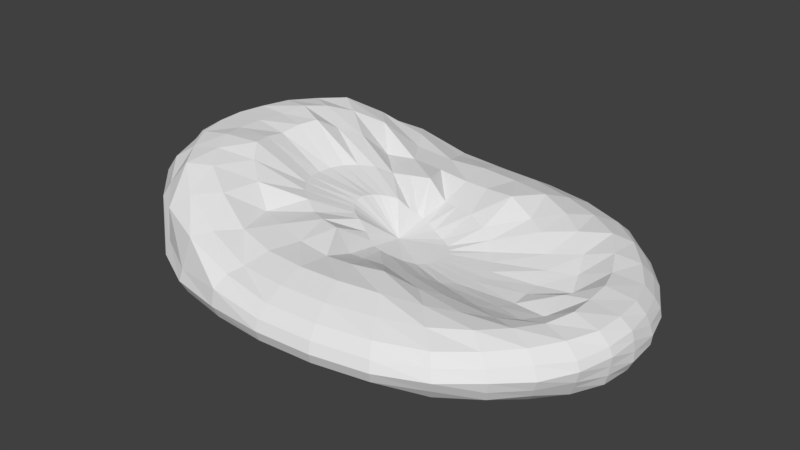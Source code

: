 # Source: lick1.blend  (saved by Blender 2.78.0; exported with 4.5.12 LTS)
import bpy
from mathutils import Matrix  # noqa: F401  (used for matrix-valued properties, if any)

bpy.ops.wm.read_factory_settings(use_empty=True)
scene = bpy.context.scene
scene.name = 'Scene'

# ---- collections
col_collection_1 = bpy.data.collections.new('Collection 1'); scene.collection.children.link(col_collection_1)

# ---- world
world_world = bpy.data.worlds.new('World'); scene.world = world_world
world_world.color = (0.05088, 0.05088, 0.05088)
world_world.use_sun_shadow = False
world_world.sun_shadow_jitter_overblur = 0.0
world_world.cycles.sampling_method = 'MANUAL'

# ---- meshes
me_sphere_002 = bpy.data.meshes.new('Sphere.002')
me_sphere_002.from_pydata([(0.01832, 0.1795, 0.2674), (0.05003, 0.3539, 0.4264), (0.09345, 0.5198, 0.6502), (0.136, 0.6823, 0.6779), (0.1623, 0.8162, 0.5586), (0.1802, 0.9061, 0.3827), (0.1913, 0.9619, 0.1951), (0.1951, 0.9808, 7.55e-08), (0.1913, 0.9619, -0.1951), (0.1802, 0.9061, -0.3827), (0.1623, 0.8161, -0.5597), (0.1374, 0.6878, -0.6671), (0.1161, 0.5084, -0.5277), (0.1019, 0.3228, -0.4486), (0.08493, 0.1527, -0.3846), (0.05111, 0.1663, 0.21), (0.1154, 0.3316, 0.4117), (0.2043, 0.493, 0.7169), (0.2698, 0.6465, 0.6725), (0.3163, 0.755, 0.5451), (0.3536, 0.8536, 0.3827), (0.3753, 0.9062, 0.1951), (0.3827, 0.9239, 7.55e-08), (0.3753, 0.9061, -0.1951), (0.3536, 0.8536, -0.3827), (0.3175, 0.7672, -0.5576), (0.2698, 0.6488, -0.6718), (0.2123, 0.4869, -0.5205), (0.1615, 0.3087, -0.4597), (0.1135, 0.1458, -0.3934), (0.09695, 0.145, 0.1509), (0.1878, 0.2918, 0.3496), (0.3036, 0.4437, 0.5189), (0.3832, 0.5705, 0.5786), (0.4432, 0.6778, 0.5204), (0.5045, 0.7568, 0.3754), (0.5309, 0.8029, 0.1919), (0.5464, 0.8233, -0.000971), (0.5431, 0.8137, -0.195), (0.5101, 0.7634, -0.3793), (0.4557, 0.6818, -0.5506), (0.3915, 0.5847, -0.675), (0.3041, 0.4386, -0.5456), (0.2182, 0.2791, -0.4774), (0.1407, 0.1316, -0.404), (0.1317, 0.1167, 0.1234), (0.2363, 0.2502, 0.2415), (0.3641, 0.3871, 0.4464), (0.4617, 0.4825, 0.4992), (0.5545, 0.5652, 0.5152), (0.6092, 0.6259, 0.3597), (0.6357, 0.6536, 0.1759), (0.6586, 0.6733, -0.01263), (0.6533, 0.6632, -0.2068), (0.6327, 0.637, -0.3793), (0.5762, 0.5772, -0.5465), (0.4969, 0.4973, -0.6742), (0.3811, 0.3726, -0.582), (0.2665, 0.2376, -0.5031), (0.1639, 0.1115, -0.4179), (0.1492, 0.08598, 0.1168), (0.2654, 0.1954, 0.141), (0.4299, 0.2973, 0.2674), (0.5272, 0.3719, 0.3354), (0.614, 0.4257, 0.452), (0.6914, 0.475, 0.3255), (0.7252, 0.5015, 0.1261), (0.745, 0.513, -0.04644), (0.7507, 0.5114, -0.2243), (0.7232, 0.4901, -0.3884), (0.6789, 0.4531, -0.5452), (0.582, 0.39, -0.6644), (0.4407, 0.2928, -0.6259), (0.3026, 0.187, -0.5406), (0.1816, 0.0866, -0.4376), (0.06672, -0.01002, -0.3297), (0.1584, 0.05438, 0.1138), (0.2947, 0.1323, 0.09852), (0.4697, 0.203, 0.1716), (0.5594, 0.2522, 0.1957), (0.659, 0.2848, 0.3894), (0.7548, 0.3224, 0.2956), (0.7859, 0.3379, 0.1038), (0.8065, 0.3441, -0.06267), (0.8118, 0.3461, -0.2244), (0.7942, 0.3359, -0.3859), (0.7683, 0.3183, -0.5592), (0.6446, 0.2677, -0.6526), (0.4872, 0.2008, -0.6463), (0.3237, 0.129, -0.611), (0.1934, 0.05786, -0.4644), (0.163, 0.02407, 0.1121), (0.3259, 0.0583, 0.08755), (0.4796, 0.0971, 0.06984), (0.5878, 0.131, 0.09702), (0.6874, 0.1417, 0.4252), (0.7841, 0.1621, 0.321), (0.8175, 0.1686, 0.1267), (0.8331, 0.1696, -0.03695), (0.843, 0.1744, -0.2029), (0.8403, 0.1695, -0.3743), (0.8147, 0.1622, -0.5601), (0.6831, 0.1355, -0.6455), (0.5165, 0.1008, -0.6475), (0.3416, 0.06305, -0.6415), (0.2016, 0.02577, -0.4798), (0.1645, -0.003952, 0.1116), (0.3374, -0.003272, 0.07821), (0.4822, -0.001686, 0.07517), (0.6094, -0.001624, 0.3241), (0.6921, 0.0007332, 0.4137), (0.7926, -0.002203, 0.328), (0.8314, 0.001531, 0.1491), (0.8408, 0.000368, -0.009315), (0.8455, 0.002406, -0.198), (0.846, 0.001446, -0.3789), (0.8299, 0.0001534, -0.5608), (0.6961, -0.001478, -0.6438), (0.5265, -0.003188, -0.6482), (0.3482, -0.005572, -0.6478), (0.2046, -0.00781, -0.4845), (0.1629, -0.03269, 0.1123), (0.3236, -0.0669, 0.0892), (0.4855, -0.1014, 0.06633), (0.6005, -0.1339, 0.1231), (0.6975, -0.1435, 0.4391), (0.7841, -0.1585, 0.3224), (0.8207, -0.1594, 0.1201), (0.8335, -0.1606, -0.03055), (0.8303, -0.164, -0.1979), (0.8265, -0.1655, -0.3733), (0.8166, -0.1622, -0.562), (0.6832, -0.1382, -0.6478), (0.5167, -0.1076, -0.6523), (0.3425, -0.07421, -0.6452), (0.202, -0.04141, -0.4816), (0.1577, -0.06516, 0.1139), (0.2937, -0.1421, 0.1064), (0.4775, -0.2088, 0.1664), (0.5716, -0.2539, 0.2067), (0.6641, -0.2861, 0.4006), (0.7442, -0.3178, 0.3314), (0.7881, -0.334, 0.1076), (0.7997, -0.3366, -0.05478), (0.7909, -0.3381, -0.2555), (0.7823, -0.3271, -0.3853), (0.7683, -0.318, -0.5612), (0.6449, -0.2698, -0.6578), (0.4874, -0.2085, -0.6563), (0.3254, -0.1403, -0.6176), (0.1943, -0.07361, -0.4676), (0.1473, -0.09772, 0.1164), (0.265, -0.2073, 0.1534), (0.4323, -0.3059, 0.2736), (0.5379, -0.377, 0.3757), (0.6192, -0.4306, 0.4647), (0.6873, -0.4723, 0.3436), (0.7186, -0.4956, 0.1602), (0.7373, -0.5089, -0.06068), (0.7264, -0.5033, -0.2394), (0.7177, -0.4866, -0.3915), (0.6921, -0.4622, -0.5607), (0.5821, -0.3915, -0.6705), (0.4408, -0.3017, -0.6407), (0.3047, -0.1989, -0.5513), (0.1826, -0.1027, -0.4425), (0.1271, -0.1293, 0.1251), (0.2361, -0.262, 0.268), (0.3654, -0.3955, 0.4511), (0.4731, -0.4926, 0.5255), (0.5548, -0.5694, 0.5223), (0.6043, -0.6251, 0.3601), (0.6355, -0.6516, 0.1806), (0.6511, -0.6633, -0.007863), (0.6422, -0.6576, -0.1996), (0.6333, -0.6386, -0.3827), (0.5885, -0.5882, -0.5593), (0.4967, -0.4987, -0.6814), (0.3805, -0.3828, -0.6035), (0.2672, -0.2509, -0.516), (0.1644, -0.1282, -0.4244), (0.08991, -0.1569, 0.1598), (0.1857, -0.306, 0.3648), (0.306, -0.4531, 0.5276), (0.3843, -0.5709, 0.5812), (0.4471, -0.6807, 0.5227), (0.5057, -0.7605, 0.3782), (0.5238, -0.7945, 0.1898), (0.5388, -0.8149, 0.0003357), (0.5278, -0.7971, -0.1917), (0.5133, -0.7682, -0.3827), (0.4622, -0.6915, -0.558), (0.3916, -0.5869, -0.6888), (0.3023, -0.4506, -0.5745), (0.2174, -0.2941, -0.497), (0.1404, -0.1492, -0.4136), (0.0475, -0.1774, 0.2199), (0.1135, -0.3465, 0.423), (0.2072, -0.5056, 0.7205), (0.2717, -0.6532, 0.6928), (0.3184, -0.7593, 0.5476), (0.3536, -0.8536, 0.3827), (0.3753, -0.9062, 0.1951), (0.3827, -0.9239, 7.55e-08), (0.3753, -0.9061, -0.1951), (0.3536, -0.8536, -0.3827), (0.3183, -0.7683, -0.5573), (0.2702, -0.6523, -0.6938), (0.2102, -0.5015, -0.5619), (0.1595, -0.3257, -0.4876), (0.1124, -0.1643, -0.4079), (0.01742, -0.1902, 0.2719), (0.05125, -0.3682, 0.4398), (0.09658, -0.5321, 0.6733), (0.1379, -0.6928, 0.7025), (0.1622, -0.8156, 0.5563), (0.1802, -0.9061, 0.3827), (0.1913, -0.9619, 0.1951), (0.1951, -0.9808, 7.55e-08), (0.1913, -0.9619, -0.1951), (0.1802, -0.9061, -0.3827), (0.1623, -0.8156, -0.5572), (0.1378, -0.6925, -0.6952), (0.1093, -0.5311, -0.5957), (0.09774, -0.3428, -0.4874), (0.08288, -0.1724, -0.4033), (-0.004261, -0.1953, 0.3164), (-3.434e-05, -0.3748, 0.4468), (0.004831, -0.5406, 0.6572), (-2.58e-08, -0.7064, 0.7022), (-8.545e-08, -0.8316, 0.5563), (6.357e-08, -0.9239, 0.3827), (-8.544e-08, -0.9808, 0.1951), (-1.003e-07, -1.0, 7.55e-08), (-8.544e-08, -0.9808, -0.1951), (0.003968, -0.9222, -0.3852), (0.00887, -0.8278, -0.5629), (0.0002067, -0.706, -0.691), (0.01651, -0.5271, -0.5614), (0.03915, -0.3418, -0.4658), (0.05446, -0.1722, -0.3927), (-0.02262, -0.1889, 0.3813), (-0.05875, -0.3649, 0.8128), (-0.1043, -0.536, 0.7167), (-0.1379, -0.6928, 0.7025), (-0.1622, -0.8156, 0.5563), (-0.1791, -0.8969, 0.4973), (-0.1927, -0.9653, 0.3046), (-0.1951, -0.9808, 7.55e-08), (-0.1851, -0.9592, -0.1991), (-0.1799, -0.906, -0.3829), (-0.1405, -0.8063, -0.5627), (-0.1264, -0.6891, -0.6007), (-0.06072, -0.4959, -0.5022), (-0.01199, -0.3245, -0.4284), (0.02903, -0.1645, -0.3748), (-0.04753, -0.173, 0.4783), (-0.1301, -0.3427, 0.8114), (-0.206, -0.5076, 0.8098), (-0.2681, -0.6551, 0.8059), (-0.3187, -0.7765, 0.8492), (-0.3583, -0.8659, 0.7909), (-0.3756, -0.9068, 0.218), (-0.3827, -0.9239, 7.55e-08), (-0.365, -0.9012, -0.2012), (-0.3214, -0.8282, -0.361), (-0.2592, -0.728, -0.4297), (-0.1875, -0.587, -0.4561), (-0.1178, -0.4382, -0.4268), (-0.05446, -0.2938, -0.3849), (0.006941, -0.151, -0.3527), (-0.00752, -0.004194, 0.1868), (-0.08796, -0.155, 0.6359), (-0.1903, -0.3037, 0.787), (-0.2991, -0.4575, 0.816), (-0.3938, -0.5969, 1.185), (-0.466, -0.7076, 1.174), (-0.515, -0.7805, 0.9408), (-0.5175, -0.7943, 0.333), (-0.5249, -0.8186, 0.07837), (-0.5021, -0.7926, -0.1928), (-0.4052, -0.6935, -0.273), (-0.3226, -0.5978, -0.3376), (-0.2432, -0.4884, -0.3685), (-0.1667, -0.3734, -0.3668), (-0.09192, -0.2568, -0.3497), (-0.01315, -0.1346, -0.3309), (-0.1175, -0.1315, 0.663), (-0.2438, -0.2592, 0.8833), (-0.3778, -0.3919, 1.166), (-0.4994, -0.5092, 1.417), (-0.5657, -0.5896, 1.467), (-0.6115, -0.6418, 1.076), (-0.6431, -0.6573, 0.7933), (-0.5985, -0.6502, 0.2041), (-0.5397, -0.6118, -0.05108), (-0.46, -0.5479, -0.1976), (-0.3773, -0.475, -0.2771), (-0.2939, -0.3932, -0.3123), (-0.211, -0.307, -0.321), (-0.1263, -0.2173, -0.3185), (-0.03235, -0.1174, -0.3067), (-0.1394, -0.1032, 0.6829), (-0.2882, -0.2055, 0.9126), (-0.4478, -0.3095, 1.37), (-0.5568, -0.3924, 1.53), (-0.6317, -0.449, 1.517), (-0.6942, -0.4887, 1.273), (-0.7287, -0.5061, 0.9793), (-0.6662, -0.4904, 0.2948), (-0.5935, -0.4554, -0.00277), (-0.5147, -0.4097, -0.1846), (-0.4293, -0.3576, -0.257), (-0.341, -0.2998, -0.2774), (-0.2506, -0.2379, -0.2752), (-0.1553, -0.1729, -0.2716), (-0.04902, -0.09825, -0.2631), (-0.1546, -0.07229, 0.6997), (-0.3208, -0.1439, 0.9274), (-0.4947, -0.2167, 1.534), (-0.6007, -0.2695, 1.594), (-0.6877, -0.3023, 1.558), (-0.7538, -0.3334, 1.093), (-0.7978, -0.3575, 0.848), (-0.7227, -0.3345, 0.2695), (-0.6468, -0.3075, -0.05015), (-0.567, -0.2762, -0.2417), (-0.4751, -0.2414, -0.27), (-0.383, -0.2052, -0.253), (-0.2869, -0.1652, -0.2194), (-0.1783, -0.1216, -0.2014), (-0.05706, -0.07064, -0.1777), (-0.1629, -0.03895, 0.7189), (-0.3413, -0.07608, 0.9307), (-0.5137, -0.1141, 1.503), (-0.6238, -0.1459, 1.55), (-0.7179, -0.1437, 1.562), (-0.8026, -0.1662, 1.259), (-0.8396, -0.1821, 0.9931), (-0.7717, -0.1714, 0.1979), (-0.6788, -0.1536, -0.0874), (-0.586, -0.138, -0.2021), (-0.4959, -0.1225, -0.2347), (-0.4107, -0.107, -0.2177), (-0.3197, -0.08964, -0.1577), (-0.1987, -0.06705, -0.1317), (-0.06133, -0.03903, -0.1161), (-0.1646, -0.004508, 0.735), (-0.3487, -0.004047, 0.9226), (-0.5162, -0.00227, 1.44), (-0.6246, -0.0022, 1.542), (-0.7229, 0.0007202, 1.565), (-0.813, -0.00225, 1.191), (-0.8542, 0.001737, 1.057), (-0.7409, 0.0003741, 0.3597), (-0.6829, 0.003061, -0.05244), (-0.5935, 0.0005941, -0.1737), (-0.505, -0.002798, -0.2109), (-0.4235, -0.005883, -0.1829), (-0.3462, -0.006843, -0.0792), (-0.2115, -0.008164, -0.07778), (-0.06239, -0.008646, -0.08484), (-0.1627, 0.02959, 0.7247), (-0.3421, 0.06735, 0.9273), (-0.5071, 0.1094, 1.496), (-0.6105, 0.1449, 1.538), (-0.706, 0.1414, 1.565), (-0.8084, 0.1724, 1.236), (-0.835, 0.1923, 0.9865), (-0.7769, 0.1803, 0.1979), (-0.6891, 0.1605, -0.09356), (-0.5939, 0.1399, -0.1826), (-0.5004, 0.1167, -0.212), (-0.4135, 0.094, -0.1821), (-0.3264, 0.07415, -0.09756), (-0.1959, 0.04731, -0.0777), (-0.05566, 0.01934, -0.08088), (-0.1551, 0.06289, 0.7025), (-0.3223, 0.135, 0.9261), (-0.4859, 0.2096, 1.515), (-0.5832, 0.2717, 1.6), (-0.6774, 0.2944, 1.564), (-0.7619, 0.339, 1.083), (-0.7953, 0.3604, 0.8457), (-0.73, 0.3411, 0.2657), (-0.661, 0.3146, -0.05111), (-0.5848, 0.2801, -0.2239), (-0.4803, 0.2349, -0.2284), (-0.3824, 0.1901, -0.1924), (-0.2802, 0.1444, -0.1404), (-0.1674, 0.09678, -0.1058), (-0.044, 0.04492, -0.09628), (-0.1403, 0.09319, 0.6828), (-0.2903, 0.1947, 0.9104), (-0.4442, 0.3021, 1.301), (-0.5444, 0.3878, 1.532), (-0.6264, 0.4439, 1.52), (-0.6981, 0.4898, 1.246), (-0.7373, 0.5163, 0.9665), (-0.6766, 0.4987, 0.2902), (-0.6061, 0.4623, -0.003707), (-0.5254, 0.411, -0.1648), (-0.4322, 0.3496, -0.2132), (-0.3364, 0.2832, -0.2043), (-0.2384, 0.2141, -0.1747), (-0.1375, 0.1434, -0.1421), (-0.03083, 0.06871, -0.1261), (-0.1187, 0.1206, 0.6623), (-0.2449, 0.2485, 0.8847), (-0.3764, 0.3832, 1.167), (-0.4838, 0.4993, 1.392), (-0.5654, 0.585, 1.472), (-0.6204, 0.6346, 0.8598), (-0.6432, 0.6595, 0.7881), (-0.6077, 0.658, 0.1963), (-0.5515, 0.6205, -0.05088), (-0.4664, 0.5489, -0.1792), (-0.3771, 0.467, -0.2348), (-0.2876, 0.3773, -0.2407), (-0.1979, 0.2836, -0.2203), (-0.1087, 0.1889, -0.1897), (-0.01766, 0.09134, -0.173), (-0.08898, 0.1437, 0.6335), (-0.1906, 0.2919, 0.7874), (-0.2969, 0.4464, 0.8166), (-0.3917, 0.5941, 1.173), (-0.4616, 0.7046, 1.18), (-0.5136, 0.7777, 0.9687), (-0.5245, 0.8078, 0.2945), (-0.5332, 0.8277, 0.0716), (-0.5216, 0.8116, -0.2), (-0.4097, 0.6961, -0.2633), (-0.3188, 0.5893, -0.3045), (-0.2357, 0.4735, -0.3083), (-0.1557, 0.3528, -0.2839), (-0.07907, 0.2327, -0.2542), (-0.00437, 0.112, -0.2501), (-0.04819, 0.1622, 0.4621), (-0.1291, 0.3272, 0.7921), (-0.2033, 0.495, 0.8095), (-0.2658, 0.6484, 0.7983), (-0.3164, 0.7721, 0.843), (-0.3583, 0.8659, 0.7909), (-0.3756, 0.9068, 0.218), (-0.3827, 0.9239, 7.55e-08), (-0.3651, 0.9013, -0.2012), (-0.316, 0.823, -0.3467), (-0.2496, 0.7166, -0.4104), (-0.1789, 0.5731, -0.4068), (-0.1084, 0.4196, -0.3631), (-0.04551, 0.2728, -0.3195), (0.01237, 0.1301, -0.3068), (-0.02376, 0.179, 0.3953), (-0.05972, 0.3496, 0.8203), (-0.102, 0.5224, 0.7134), (-0.1361, 0.6823, 0.6779), (-0.1623, 0.8162, 0.5586), (-0.1791, 0.897, 0.4977), (-0.1927, 0.9653, 0.3046), (-0.1951, 0.9808, 7.55e-08), (-0.1851, 0.9592, -0.1991), (-0.1799, 0.906, -0.3829), (-0.1404, 0.8068, -0.5653), (-0.1197, 0.6798, -0.5478), (-0.05252, 0.4782, -0.4489), (-0.005277, 0.3047, -0.3807), (0.03282, 0.1443, -0.3451), (-0.004608, 0.1852, 0.3198), (-0.0001841, 0.3605, 0.4293), (0.004869, 0.5281, 0.6418), (2.731e-06, 0.7014, 0.6852), (2.724e-07, 0.8322, 0.5586), (6.357e-08, 0.9239, 0.3827), (2.573e-07, 0.9808, 0.1951), (2.722e-07, 1.0, 7.55e-08), (2.573e-07, 0.9808, -0.1951), (0.003969, 0.9222, -0.3852), (0.008722, 0.8285, -0.5657), (0.0005106, 0.7008, -0.6557), (0.026, 0.5047, -0.5086), (0.045, 0.3213, -0.4251), (0.0574, 0.1521, -0.3699)], [], [(476, 475, 8, 9), (469, 468, 1, 2), (477, 476, 9, 10), (470, 469, 2, 3), (478, 477, 10, 11), (471, 470, 3, 4), (479, 478, 11, 12), (472, 471, 4, 5), (480, 479, 12, 13), (473, 472, 5, 6), (481, 480, 13, 14), (474, 473, 6, 7), (467, 271, 0), (75, 481, 14), (475, 474, 7, 8), (468, 467, 0, 1), (0, 271, 15), (75, 14, 29), (8, 7, 22, 23), (1, 0, 15, 16), (9, 8, 23, 24), (2, 1, 16, 17), (10, 9, 24, 25), (3, 2, 17, 18), (11, 10, 25, 26), (4, 3, 18, 19), (12, 11, 26, 27), (5, 4, 19, 20), (13, 12, 27, 28), (6, 5, 20, 21), (14, 13, 28, 29), (7, 6, 21, 22), (19, 18, 33, 34), (27, 26, 41, 42), (20, 19, 34, 35), (28, 27, 42, 43), (21, 20, 35, 36), (29, 28, 43, 44), (22, 21, 36, 37), (15, 271, 30), (75, 29, 44), (23, 22, 37, 38), (16, 15, 30, 31), (24, 23, 38, 39), (17, 16, 31, 32), (25, 24, 39, 40), (18, 17, 32, 33), (26, 25, 40, 41), (38, 37, 52, 53), (31, 30, 45, 46), (39, 38, 53, 54), (32, 31, 46, 47), (40, 39, 54, 55), (33, 32, 47, 48), (41, 40, 55, 56), (34, 33, 48, 49), (42, 41, 56, 57), (35, 34, 49, 50), (43, 42, 57, 58), (36, 35, 50, 51), (44, 43, 58, 59), (37, 36, 51, 52), (30, 271, 45), (75, 44, 59), (57, 56, 71, 72), (50, 49, 64, 65), (58, 57, 72, 73), (51, 50, 65, 66), (59, 58, 73, 74), (52, 51, 66, 67), (45, 271, 60), (75, 59, 74), (53, 52, 67, 68), (46, 45, 60, 61), (54, 53, 68, 69), (47, 46, 61, 62), (55, 54, 69, 70), (48, 47, 62, 63), (56, 55, 70, 71), (49, 48, 63, 64), (69, 68, 84, 85), (62, 61, 77, 78), (70, 69, 85, 86), (63, 62, 78, 79), (71, 70, 86, 87), (64, 63, 79, 80), (72, 71, 87, 88), (65, 64, 80, 81), (73, 72, 88, 89), (66, 65, 81, 82), (74, 73, 89, 90), (67, 66, 82, 83), (60, 271, 76), (75, 74, 90), (68, 67, 83, 84), (61, 60, 76, 77), (89, 88, 103, 104), (82, 81, 96, 97), (90, 89, 104, 105), (83, 82, 97, 98), (76, 271, 91), (75, 90, 105), (84, 83, 98, 99), (77, 76, 91, 92), (85, 84, 99, 100), (78, 77, 92, 93), (86, 85, 100, 101), (79, 78, 93, 94), (87, 86, 101, 102), (80, 79, 94, 95), (88, 87, 102, 103), (81, 80, 95, 96), (93, 92, 107, 108), (101, 100, 115, 116), (94, 93, 108, 109), (102, 101, 116, 117), (95, 94, 109, 110), (103, 102, 117, 118), (96, 95, 110, 111), (104, 103, 118, 119), (97, 96, 111, 112), (105, 104, 119, 120), (98, 97, 112, 113), (91, 271, 106), (75, 105, 120), (99, 98, 113, 114), (92, 91, 106, 107), (100, 99, 114, 115), (112, 111, 126, 127), (120, 119, 134, 135), (113, 112, 127, 128), (106, 271, 121), (75, 120, 135), (114, 113, 128, 129), (107, 106, 121, 122), (115, 114, 129, 130), (108, 107, 122, 123), (116, 115, 130, 131), (109, 108, 123, 124), (117, 116, 131, 132), (110, 109, 124, 125), (118, 117, 132, 133), (111, 110, 125, 126), (119, 118, 133, 134), (131, 130, 145, 146), (124, 123, 138, 139), (132, 131, 146, 147), (125, 124, 139, 140), (133, 132, 147, 148), (126, 125, 140, 141), (134, 133, 148, 149), (127, 126, 141, 142), (135, 134, 149, 150), (128, 127, 142, 143), (121, 271, 136), (75, 135, 150), (129, 128, 143, 144), (122, 121, 136, 137), (130, 129, 144, 145), (123, 122, 137, 138), (150, 149, 164, 165), (143, 142, 157, 158), (136, 271, 151), (75, 150, 165), (144, 143, 158, 159), (137, 136, 151, 152), (145, 144, 159, 160), (138, 137, 152, 153), (146, 145, 160, 161), (139, 138, 153, 154), (147, 146, 161, 162), (140, 139, 154, 155), (148, 147, 162, 163), (141, 140, 155, 156), (149, 148, 163, 164), (142, 141, 156, 157), (154, 153, 168, 169), (162, 161, 176, 177), (155, 154, 169, 170), (163, 162, 177, 178), (156, 155, 170, 171), (164, 163, 178, 179), (157, 156, 171, 172), (165, 164, 179, 180), (158, 157, 172, 173), (151, 271, 166), (75, 165, 180), (159, 158, 173, 174), (152, 151, 166, 167), (160, 159, 174, 175), (153, 152, 167, 168), (161, 160, 175, 176), (173, 172, 187, 188), (166, 271, 181), (75, 180, 195), (174, 173, 188, 189), (167, 166, 181, 182), (175, 174, 189, 190), (168, 167, 182, 183), (176, 175, 190, 191), (169, 168, 183, 184), (177, 176, 191, 192), (170, 169, 184, 185), (178, 177, 192, 193), (171, 170, 185, 186), (179, 178, 193, 194), (172, 171, 186, 187), (180, 179, 194, 195), (192, 191, 206, 207), (185, 184, 199, 200), (193, 192, 207, 208), (186, 185, 200, 201), (194, 193, 208, 209), (187, 186, 201, 202), (195, 194, 209, 210), (188, 187, 202, 203), (181, 271, 196), (75, 195, 210), (189, 188, 203, 204), (182, 181, 196, 197), (190, 189, 204, 205), (183, 182, 197, 198), (191, 190, 205, 206), (184, 183, 198, 199), (75, 210, 225), (204, 203, 218, 219), (197, 196, 211, 212), (205, 204, 219, 220), (198, 197, 212, 213), (206, 205, 220, 221), (199, 198, 213, 214), (207, 206, 221, 222), (200, 199, 214, 215), (208, 207, 222, 223), (201, 200, 215, 216), (209, 208, 223, 224), (202, 201, 216, 217), (210, 209, 224, 225), (203, 202, 217, 218), (196, 271, 211), (223, 222, 237, 238), (216, 215, 230, 231), (224, 223, 238, 239), (217, 216, 231, 232), (225, 224, 239, 240), (218, 217, 232, 233), (211, 271, 226), (75, 225, 240), (219, 218, 233, 234), (212, 211, 226, 227), (220, 219, 234, 235), (213, 212, 227, 228), (221, 220, 235, 236), (214, 213, 228, 229), (222, 221, 236, 237), (215, 214, 229, 230), (227, 226, 241, 242), (235, 234, 249, 250), (228, 227, 242, 243), (236, 235, 250, 251), (229, 228, 243, 244), (237, 236, 251, 252), (230, 229, 244, 245), (238, 237, 252, 253), (231, 230, 245, 246), (239, 238, 253, 254), (232, 231, 246, 247), (240, 239, 254, 255), (233, 232, 247, 248), (226, 271, 241), (75, 240, 255), (234, 233, 248, 249), (246, 245, 260, 261), (254, 253, 268, 269), (247, 246, 261, 262), (255, 254, 269, 270), (248, 247, 262, 263), (241, 271, 256), (75, 255, 270), (249, 248, 263, 264), (242, 241, 256, 257), (250, 249, 264, 265), (243, 242, 257, 258), (251, 250, 265, 266), (244, 243, 258, 259), (252, 251, 266, 267), (245, 244, 259, 260), (253, 252, 267, 268), (265, 264, 280, 281), (258, 257, 273, 274), (266, 265, 281, 282), (259, 258, 274, 275), (267, 266, 282, 283), (260, 259, 275, 276), (268, 267, 283, 284), (261, 260, 276, 277), (269, 268, 284, 285), (262, 261, 277, 278), (270, 269, 285, 286), (263, 262, 278, 279), (256, 271, 272), (75, 270, 286), (264, 263, 279, 280), (257, 256, 272, 273), (285, 284, 299, 300), (278, 277, 292, 293), (286, 285, 300, 301), (279, 278, 293, 294), (272, 271, 287), (75, 286, 301), (280, 279, 294, 295), (273, 272, 287, 288), (281, 280, 295, 296), (274, 273, 288, 289), (282, 281, 296, 297), (275, 274, 289, 290), (283, 282, 297, 298), (276, 275, 290, 291), (284, 283, 298, 299), (277, 276, 291, 292), (289, 288, 303, 304), (297, 296, 311, 312), (290, 289, 304, 305), (298, 297, 312, 313), (291, 290, 305, 306), (299, 298, 313, 314), (292, 291, 306, 307), (300, 299, 314, 315), (293, 292, 307, 308), (301, 300, 315, 316), (294, 293, 308, 309), (287, 271, 302), (75, 301, 316), (295, 294, 309, 310), (288, 287, 302, 303), (296, 295, 310, 311), (308, 307, 322, 323), (316, 315, 330, 331), (309, 308, 323, 324), (302, 271, 317), (75, 316, 331), (310, 309, 324, 325), (303, 302, 317, 318), (311, 310, 325, 326), (304, 303, 318, 319), (312, 311, 326, 327), (305, 304, 319, 320), (313, 312, 327, 328), (306, 305, 320, 321), (314, 313, 328, 329), (307, 306, 321, 322), (315, 314, 329, 330), (327, 326, 341, 342), (320, 319, 334, 335), (328, 327, 342, 343), (321, 320, 335, 336), (329, 328, 343, 344), (322, 321, 336, 337), (330, 329, 344, 345), (323, 322, 337, 338), (331, 330, 345, 346), (324, 323, 338, 339), (317, 271, 332), (75, 331, 346), (325, 324, 339, 340), (318, 317, 332, 333), (326, 325, 340, 341), (319, 318, 333, 334), (346, 345, 360, 361), (339, 338, 353, 354), (332, 271, 347), (75, 346, 361), (340, 339, 354, 355), (333, 332, 347, 348), (341, 340, 355, 356), (334, 333, 348, 349), (342, 341, 356, 357), (335, 334, 349, 350), (343, 342, 357, 358), (336, 335, 350, 351), (344, 343, 358, 359), (337, 336, 351, 352), (345, 344, 359, 360), (338, 337, 352, 353), (358, 357, 372, 373), (351, 350, 365, 366), (359, 358, 373, 374), (352, 351, 366, 367), (360, 359, 374, 375), (353, 352, 367, 368), (361, 360, 375, 376), (354, 353, 368, 369), (347, 271, 362), (75, 361, 376), (355, 354, 369, 370), (348, 347, 362, 363), (356, 355, 370, 371), (349, 348, 363, 364), (357, 356, 371, 372), (350, 349, 364, 365), (362, 271, 377), (75, 376, 391), (370, 369, 384, 385), (363, 362, 377, 378), (371, 370, 385, 386), (364, 363, 378, 379), (372, 371, 386, 387), (365, 364, 379, 380), (373, 372, 387, 388), (366, 365, 380, 381), (374, 373, 388, 389), (367, 366, 381, 382), (375, 374, 389, 390), (368, 367, 382, 383), (376, 375, 390, 391), (369, 368, 383, 384), (381, 380, 395, 396), (389, 388, 403, 404), (382, 381, 396, 397), (390, 389, 404, 405), (383, 382, 397, 398), (391, 390, 405, 406), (384, 383, 398, 399), (377, 271, 392), (75, 391, 406), (385, 384, 399, 400), (378, 377, 392, 393), (386, 385, 400, 401), (379, 378, 393, 394), (387, 386, 401, 402), (380, 379, 394, 395), (388, 387, 402, 403), (400, 399, 414, 415), (393, 392, 407, 408), (401, 400, 415, 416), (394, 393, 408, 409), (402, 401, 416, 417), (395, 394, 409, 410), (403, 402, 417, 418), (396, 395, 410, 411), (404, 403, 418, 419), (397, 396, 411, 412), (405, 404, 419, 420), (398, 397, 412, 413), (406, 405, 420, 421), (399, 398, 413, 414), (392, 271, 407), (75, 406, 421), (419, 418, 433, 434), (412, 411, 426, 427), (420, 419, 434, 435), (413, 412, 427, 428), (421, 420, 435, 436), (414, 413, 428, 429), (407, 271, 422), (75, 421, 436), (415, 414, 429, 430), (408, 407, 422, 423), (416, 415, 430, 431), (409, 408, 423, 424), (417, 416, 431, 432), (410, 409, 424, 425), (418, 417, 432, 433), (411, 410, 425, 426), (423, 422, 437, 438), (431, 430, 445, 446), (424, 423, 438, 439), (432, 431, 446, 447), (425, 424, 439, 440), (433, 432, 447, 448), (426, 425, 440, 441), (434, 433, 448, 449), (427, 426, 441, 442), (435, 434, 449, 450), (428, 427, 442, 443), (436, 435, 450, 451), (429, 428, 443, 444), (422, 271, 437), (75, 436, 451), (430, 429, 444, 445), (442, 441, 456, 457), (450, 449, 464, 465), (443, 442, 457, 458), (451, 450, 465, 466), (444, 443, 458, 459), (437, 271, 452), (75, 451, 466), (445, 444, 459, 460), (438, 437, 452, 453), (446, 445, 460, 461), (439, 438, 453, 454), (447, 446, 461, 462), (440, 439, 454, 455), (448, 447, 462, 463), (441, 440, 455, 456), (449, 448, 463, 464), (461, 460, 475, 476), (454, 453, 468, 469), (462, 461, 476, 477), (455, 454, 469, 470), (463, 462, 477, 478), (456, 455, 470, 471), (464, 463, 478, 479), (457, 456, 471, 472), (465, 464, 479, 480), (458, 457, 472, 473), (466, 465, 480, 481), (459, 458, 473, 474), (452, 271, 467), (75, 466, 481), (460, 459, 474, 475), (453, 452, 467, 468)])
_uv = me_sphere_002.uv_layers.new(name='UVMap')
_uv.uv.foreach_set('vector', [0.01007, 0.9272, 0.008083, 1.022, 0.1038, 1.022, 0.0982, 0.9285, 0.01052, 0.4407, 0.007991, 0.3345, 0.0331, 0.333, 0.05481, 0.4449, 0.01244, 0.8369, 0.01007, 0.9272, 0.0982, 0.9285, 0.08925, 0.84, 0.008085, 0.7706, 0.01052, 0.684, 0.05481, 0.6798, 0.07611, 0.7611, 0.008338, 0.7703, 0.01244, 0.8341, 0.08925, 0.828, 0.07679, 0.7638, 0.008083, 0.836, 0.008085, 0.7706, 0.07611, 0.7611, 0.08925, 0.828, 0.02108, 0.6723, 0.008338, 0.7703, 0.07679, 0.7638, 0.06612, 0.6741, 0.008083, 0.3111, 0.008083, 0.3991, 0.08925, 0.3991, 0.0982, 0.3111, 0.03058, 0.5805, 0.02108, 0.6723, 0.06612, 0.6741, 0.05904, 0.5813, 0.008083, 0.2174, 0.008083, 0.3111, 0.0982, 0.3111, 0.1038, 0.2174, 0.03678, 0.496, 0.03058, 0.5805, 0.05904, 0.5813, 0.05055, 0.4963, 0.008083, 0.1198, 0.008083, 0.2174, 0.1038, 0.2174, 0.1056, 0.1198, 0.5125, 0.2797, 0.4178, 0.2132, 0.5097, 0.2535, 0.04144, 0.4149, 0.03678, 0.496, 0.05055, 0.4963, 0.008083, 0.02226, 0.008083, 0.1198, 0.1056, 0.1198, 0.1038, 0.02226, 0.007991, 0.6002, 0.005779, 0.5125, 0.01724, 0.5097, 0.0331, 0.5969, 0.5097, 0.2535, 0.4178, 0.2132, 0.5031, 0.2248, 0.04144, 0.4149, 0.05055, 0.4963, 0.06484, 0.4928, 0.1038, 0.02226, 0.1056, 0.1198, 0.1994, 0.1198, 0.1957, 0.02226, 0.0331, 0.333, 0.01724, 0.2535, 0.03364, 0.2248, 0.06578, 0.3257, 0.0982, 0.9285, 0.1038, 1.022, 0.1957, 1.022, 0.1849, 0.9285, 0.05481, 0.4449, 0.0331, 0.333, 0.06578, 0.3257, 0.1102, 0.4783, 0.08925, 0.84, 0.0982, 0.9285, 0.1849, 0.9285, 0.1668, 0.841, 0.07611, 0.7611, 0.05481, 0.6798, 0.1102, 0.6664, 0.143, 0.7432, 0.07679, 0.7638, 0.08925, 0.828, 0.1668, 0.8035, 0.143, 0.7443, 0.08925, 0.828, 0.07611, 0.7611, 0.143, 0.7432, 0.1662, 0.7974, 0.06612, 0.6741, 0.07679, 0.7638, 0.143, 0.7443, 0.1142, 0.6634, 0.0982, 0.3111, 0.08925, 0.3991, 0.1662, 0.3923, 0.1849, 0.3111, 0.05904, 0.5813, 0.06612, 0.6741, 0.1142, 0.6634, 0.08883, 0.5743, 0.1038, 0.2174, 0.0982, 0.3111, 0.1849, 0.3111, 0.1958, 0.2174, 0.05055, 0.4963, 0.05904, 0.5813, 0.08883, 0.5743, 0.06484, 0.4928, 0.1056, 0.1198, 0.1038, 0.2174, 0.1958, 0.2174, 0.1994, 0.1198, 0.1662, 0.7974, 0.143, 0.7432, 0.1997, 0.7052, 0.2297, 0.7588, 0.1142, 0.6634, 0.143, 0.7443, 0.2038, 0.7123, 0.1601, 0.6392, 0.1849, 0.3111, 0.1662, 0.3923, 0.2297, 0.38, 0.2603, 0.3075, 0.08883, 0.5743, 0.1142, 0.6634, 0.1601, 0.6392, 0.1172, 0.5595, 0.1958, 0.2174, 0.1849, 0.3111, 0.2603, 0.3075, 0.2735, 0.2157, 0.06484, 0.4928, 0.08883, 0.5743, 0.1172, 0.5595, 0.07841, 0.4857, 0.1994, 0.1198, 0.1958, 0.2174, 0.2735, 0.2157, 0.2813, 0.1193, 0.5031, 0.2248, 0.4178, 0.2132, 0.4924, 0.1953, 0.04144, 0.4149, 0.06484, 0.4928, 0.07841, 0.4857, 0.1957, 0.02226, 0.1994, 0.1198, 0.2813, 0.1193, 0.2796, 0.02231, 0.06578, 0.3257, 0.03364, 0.2248, 0.05656, 0.1953, 0.102, 0.2946, 0.1849, 0.9285, 0.1957, 1.022, 0.2796, 1.022, 0.2631, 0.9301, 0.1102, 0.4783, 0.06578, 0.3257, 0.102, 0.2946, 0.1599, 0.3792, 0.1668, 0.841, 0.1849, 0.9285, 0.2631, 0.9301, 0.2359, 0.8445, 0.7432, 0.4561, 0.6664, 0.4783, 0.6418, 0.3792, 0.7052, 0.4091, 0.143, 0.7443, 0.1668, 0.8035, 0.2359, 0.7608, 0.2038, 0.7123, 0.8268, 0.02231, 0.8316, 0.1193, 0.7566, 0.1135, 0.7515, 0.01642, 0.102, 0.2946, 0.05656, 0.1953, 0.07394, 0.1815, 0.1262, 0.2406, 0.8016, 0.9301, 0.8268, 1.022, 0.7515, 1.016, 0.7384, 0.9302, 0.1599, 0.3792, 0.102, 0.2946, 0.1262, 0.2406, 0.1901, 0.343, 0.2359, 0.8445, 0.2631, 0.9301, 0.3245, 0.9302, 0.2962, 0.8465, 0.1997, 0.7052, 0.1599, 0.6418, 0.1901, 0.6135, 0.2389, 0.6612, 0.2038, 0.7123, 0.2359, 0.7608, 0.2962, 0.7085, 0.2566, 0.6686, 0.2297, 0.7588, 0.1997, 0.7052, 0.2389, 0.6612, 0.2853, 0.7025, 0.1601, 0.6392, 0.2038, 0.7123, 0.2566, 0.6686, 0.1986, 0.6062, 0.7983, 0.3075, 0.7588, 0.38, 0.7025, 0.3774, 0.7329, 0.2997, 0.1172, 0.5595, 0.1601, 0.6392, 0.1986, 0.6062, 0.1413, 0.5387, 0.8214, 0.2157, 0.7983, 0.3075, 0.7329, 0.2997, 0.7467, 0.2077, 0.07841, 0.4857, 0.1172, 0.5595, 0.1413, 0.5387, 0.09005, 0.4757, 0.8316, 0.1193, 0.8214, 0.2157, 0.7467, 0.2077, 0.7566, 0.1135, 0.05656, 0.4924, 0.004323, 0.4178, 0.07394, 0.4783, 0.04144, 0.4149, 0.07841, 0.4857, 0.09005, 0.4757, 0.1986, 0.6062, 0.2566, 0.6686, 0.2991, 0.6149, 0.2284, 0.5663, 0.7329, 0.2997, 0.7025, 0.3774, 0.6328, 0.3458, 0.6574, 0.2826, 0.1413, 0.5387, 0.1986, 0.6062, 0.2284, 0.5663, 0.1594, 0.5134, 0.7467, 0.2077, 0.7329, 0.2997, 0.6574, 0.2826, 0.6707, 0.1829, 0.09005, 0.4757, 0.1413, 0.5387, 0.1594, 0.5134, 0.09891, 0.4632, 0.7566, 0.1135, 0.7467, 0.2077, 0.6707, 0.1829, 0.6764, 0.09659, 0.07394, 0.4783, 0.004323, 0.4178, 0.0827, 0.4629, 0.4149, 0.9549, 0.4757, 0.9109, 0.4632, 0.901, 0.7515, 0.01642, 0.7566, 0.1135, 0.6764, 0.09659, 0.6756, 0.007661, 0.1262, 0.2406, 0.07394, 0.1815, 0.0827, 0.1782, 0.1408, 0.1903, 0.7384, 0.9302, 0.7515, 1.016, 0.6756, 1.008, 0.665, 0.9256, 0.1901, 0.343, 0.1262, 0.2406, 0.1408, 0.1903, 0.223, 0.2535, 0.7085, 0.8465, 0.7384, 0.9302, 0.665, 0.9256, 0.6465, 0.8472, 0.2389, 0.3694, 0.1901, 0.343, 0.223, 0.2535, 0.2717, 0.2875, 0.2566, 0.6686, 0.2962, 0.7085, 0.3475, 0.6465, 0.2991, 0.6149, 0.2853, 0.7025, 0.2389, 0.6612, 0.2717, 0.6059, 0.3151, 0.6328, 0.665, 0.9256, 0.6756, 1.008, 0.593, 1.008, 0.5879, 0.9269, 0.223, 0.5686, 0.1408, 0.5176, 0.1554, 0.4861, 0.2429, 0.5214, 0.6465, 0.8472, 0.665, 0.9256, 0.5879, 0.9269, 0.5791, 0.8402, 0.2717, 0.2875, 0.223, 0.2535, 0.2429, 0.2056, 0.2878, 0.2177, 0.2991, 0.6149, 0.3475, 0.6465, 0.3922, 0.5791, 0.3304, 0.5538, 0.6328, 0.3458, 0.6059, 0.2875, 0.546, 0.2177, 0.5623, 0.3145, 0.2284, 0.5663, 0.2991, 0.6149, 0.3304, 0.5538, 0.2517, 0.5203, 0.6574, 0.2826, 0.6328, 0.3458, 0.5623, 0.3145, 0.5811, 0.2676, 0.1594, 0.5134, 0.2284, 0.5663, 0.2517, 0.5203, 0.1699, 0.4844, 0.6707, 0.1829, 0.6574, 0.2826, 0.5811, 0.2676, 0.5889, 0.1717, 0.4632, 0.901, 0.5134, 0.8495, 0.4844, 0.8143, 0.4489, 0.8876, 0.6764, 0.09659, 0.6707, 0.1829, 0.5889, 0.1717, 0.592, 0.08847, 0.0827, 0.4629, 0.004323, 0.4178, 0.08726, 0.4471, 0.4149, 0.9549, 0.4632, 0.901, 0.4489, 0.8876, 0.6756, 0.007661, 0.6764, 0.09659, 0.592, 0.08847, 0.593, 0.007629, 0.1408, 0.5176, 0.0827, 0.4629, 0.08726, 0.4471, 0.1554, 0.4861, 0.1699, 0.4844, 0.2517, 0.5203, 0.2664, 0.4703, 0.1789, 0.4514, 0.5889, 0.1717, 0.5811, 0.2676, 0.501, 0.2803, 0.5042, 0.1832, 0.4489, 0.8876, 0.4844, 0.8143, 0.4514, 0.7991, 0.4328, 0.8799, 0.592, 0.08847, 0.5889, 0.1717, 0.5042, 0.1832, 0.5047, 0.1013, 0.08726, 0.4471, 0.004323, 0.4178, 0.08961, 0.432, 0.4149, 0.9549, 0.4489, 0.8876, 0.4328, 0.8799, 0.593, 0.007629, 0.592, 0.08847, 0.5047, 0.1013, 0.5071, 0.01837, 0.1554, 0.4861, 0.08726, 0.4471, 0.08961, 0.432, 0.1711, 0.4491, 0.5879, 0.9269, 0.593, 1.008, 0.5071, 1.018, 0.5047, 0.9326, 0.2429, 0.5214, 0.1554, 0.4861, 0.1711, 0.4491, 0.2479, 0.4685, 0.5791, 0.8402, 0.5879, 0.9269, 0.5047, 0.9326, 0.501, 0.8398, 0.2878, 0.546, 0.2429, 0.5214, 0.2479, 0.4685, 0.302, 0.4854, 0.3304, 0.5538, 0.3922, 0.5791, 0.4154, 0.501, 0.3497, 0.4877, 0.5623, 0.3145, 0.546, 0.2177, 0.4854, 0.1683, 0.4908, 0.3324, 0.2517, 0.5203, 0.3304, 0.5538, 0.3497, 0.4877, 0.2664, 0.4703, 0.3855, 0.5811, 0.3376, 0.5623, 0.3518, 0.4908, 0.4001, 0.501, 0.2479, 0.4685, 0.1711, 0.4491, 0.1768, 0.4183, 0.2492, 0.4191, 0.501, 0.8398, 0.5047, 0.9326, 0.4206, 0.9304, 0.42, 0.8394, 0.4854, 0.1683, 0.4685, 0.1547, 0.4191, 0.1574, 0.4191, 0.2818, 0.3497, 0.4877, 0.4154, 0.501, 0.423, 0.42, 0.3561, 0.4192, 0.4908, 0.3324, 0.4854, 0.1683, 0.4191, 0.2818, 0.4203, 0.3267, 0.2664, 0.4703, 0.3497, 0.4877, 0.3561, 0.4192, 0.2713, 0.4183, 0.4001, 0.501, 0.3518, 0.4908, 0.3541, 0.4203, 0.4044, 0.4188, 0.1789, 0.4514, 0.2664, 0.4703, 0.2713, 0.4183, 0.1822, 0.4171, 0.5042, 0.1832, 0.501, 0.2803, 0.4188, 0.2838, 0.4207, 0.1944, 0.4328, 0.8799, 0.4514, 0.7991, 0.4171, 0.7959, 0.416, 0.8776, 0.5047, 0.1013, 0.5042, 0.1832, 0.4207, 0.1944, 0.4201, 0.1152, 0.08961, 0.432, 0.004323, 0.4178, 0.09035, 0.4179, 0.4149, 0.9549, 0.4328, 0.8799, 0.416, 0.8776, 0.5071, 0.01837, 0.5047, 0.1013, 0.4201, 0.1152, 0.4211, 0.02081, 0.1711, 0.4491, 0.08961, 0.432, 0.09035, 0.4179, 0.1768, 0.4183, 0.5047, 0.9326, 0.5071, 1.018, 0.4211, 1.021, 0.4206, 0.9304, 0.4207, 0.1944, 0.4188, 0.2838, 0.3407, 0.281, 0.3402, 0.1798, 0.416, 0.8776, 0.4171, 0.7959, 0.3828, 0.7972, 0.3992, 0.879, 0.4201, 0.1152, 0.4207, 0.1944, 0.3402, 0.1798, 0.3396, 0.1045, 0.09035, 0.4179, 0.004323, 0.4178, 0.08955, 0.4036, 0.4149, 0.9549, 0.416, 0.8776, 0.3992, 0.879, 0.4211, 0.02081, 0.4201, 0.1152, 0.3396, 0.1045, 0.3379, 0.02086, 0.1768, 0.4183, 0.09035, 0.4179, 0.08955, 0.4036, 0.1699, 0.3865, 0.4206, 0.9304, 0.4211, 1.021, 0.3379, 1.021, 0.3372, 0.9331, 0.2492, 0.4191, 0.1768, 0.4183, 0.1699, 0.3865, 0.2508, 0.3692, 0.42, 0.8394, 0.4206, 0.9304, 0.3372, 0.9331, 0.3388, 0.8388, 0.4191, 0.2818, 0.4191, 0.1574, 0.3692, 0.153, 0.3529, 0.1814, 0.3561, 0.4192, 0.423, 0.42, 0.4164, 0.3388, 0.3497, 0.3508, 0.4203, 0.3267, 0.4191, 0.2818, 0.3529, 0.1814, 0.3482, 0.3394, 0.2713, 0.4183, 0.3561, 0.4192, 0.3497, 0.3508, 0.2664, 0.3661, 0.4188, 0.2838, 0.4203, 0.3267, 0.3482, 0.3394, 0.3407, 0.281, 0.1822, 0.4171, 0.2713, 0.4183, 0.2664, 0.3661, 0.1793, 0.3828, 0.3388, 0.8388, 0.3372, 0.9331, 0.2564, 0.9272, 0.2609, 0.8392, 0.3083, 0.3529, 0.2508, 0.3692, 0.2469, 0.3155, 0.2939, 0.2929, 0.3497, 0.3508, 0.4164, 0.3388, 0.3922, 0.2609, 0.3305, 0.285, 0.3482, 0.3394, 0.3529, 0.1814, 0.2929, 0.2231, 0.2769, 0.3201, 0.2664, 0.3661, 0.3497, 0.3508, 0.3305, 0.285, 0.2518, 0.3157, 0.3407, 0.281, 0.3482, 0.3394, 0.2769, 0.3201, 0.261, 0.2855, 0.1793, 0.3828, 0.2664, 0.3661, 0.2518, 0.3157, 0.1708, 0.3498, 0.3402, 0.1798, 0.3407, 0.281, 0.261, 0.2855, 0.2529, 0.1736, 0.3992, 0.879, 0.3828, 0.7972, 0.3498, 0.811, 0.3831, 0.886, 0.3396, 0.1045, 0.3402, 0.1798, 0.2529, 0.1736, 0.2516, 0.09242, 0.08955, 0.4036, 0.004323, 0.4178, 0.08694, 0.3873, 0.4149, 0.9549, 0.3992, 0.879, 0.3831, 0.886, 0.3379, 0.02086, 0.3396, 0.1045, 0.2516, 0.09242, 0.2509, -0.007925, 0.1699, 0.3865, 0.08955, 0.4036, 0.08694, 0.3873, 0.1549, 0.3489, 0.3372, 0.9331, 0.3379, 1.021, 0.2509, 0.9921, 0.2564, 0.9272, 0.2508, 0.3692, 0.1699, 0.3865, 0.1549, 0.3489, 0.2469, 0.3155, 0.3831, 0.886, 0.3498, 0.811, 0.3205, 0.8442, 0.3686, 0.8986, 0.2516, 0.09242, 0.2529, 0.1736, 0.1721, 0.1999, 0.1655, 0.08947, 0.08694, 0.3873, 0.004323, 0.4178, 0.08172, 0.3711, 0.4149, 0.9549, 0.3831, 0.886, 0.3686, 0.8986, 0.2509, 0.9921, 0.2516, 1.092, 0.1655, 1.089, 0.1683, 1.0, 0.1549, 0.3489, 0.08694, 0.3873, 0.08172, 0.3711, 0.1406, 0.3163, 0.2564, 0.9272, 0.2509, 0.9921, 0.1683, 1.0, 0.1766, 0.924, 0.2469, 0.3155, 0.1549, 0.3489, 0.1406, 0.3163, 0.2242, 0.267, 0.2609, 0.8392, 0.2564, 0.9272, 0.1766, 0.924, 0.1888, 0.8395, 0.2939, 0.2231, 0.2469, 0.203, 0.2242, 0.2566, 0.277, 0.3076, 0.3305, 0.285, 0.3922, 0.2609, 0.3541, 0.1888, 0.2991, 0.2242, 0.3401, 0.3201, 0.2939, 0.2231, 0.277, 0.3076, 0.3177, 0.3522, 0.2518, 0.3157, 0.3305, 0.285, 0.2991, 0.2242, 0.2285, 0.2691, 0.261, 0.2855, 0.2769, 0.3201, 0.2046, 0.3522, 0.1838, 0.2916, 0.1708, 0.3498, 0.2518, 0.3157, 0.2285, 0.2691, 0.1604, 0.3205, 0.2529, 0.1736, 0.261, 0.2855, 0.1838, 0.2916, 0.1721, 0.1999, 0.277, 0.3076, 0.2242, 0.2566, 0.1908, 0.3453, 0.2446, 0.3826, 0.2991, 0.2242, 0.3541, 0.1888, 0.3023, 0.1258, 0.2564, 0.1706, 0.3177, 0.2046, 0.277, 0.2314, 0.2446, 0.1736, 0.2855, 0.1352, 0.2285, 0.2691, 0.2991, 0.2242, 0.2564, 0.1706, 0.1983, 0.2285, 0.1838, 0.2916, 0.2046, 0.3522, 0.1352, 0.381, 0.1074, 0.2998, 0.1604, 0.3205, 0.2285, 0.2691, 0.1983, 0.2285, 0.1417, 0.2944, 0.1721, 0.1999, 0.1838, 0.2916, 0.1074, 0.2998, 0.09411, 0.2101, 0.09941, 0.3686, 0.1604, 0.3205, 0.1417, 0.2944, 0.09028, 0.3558, 0.1655, 0.08947, 0.1721, 0.1999, 0.09411, 0.2101, 0.08826, 0.1159, 0.08172, 0.3711, 0.004323, 0.4178, 0.07161, 0.3553, 0.04144, 0.4149, 0.09941, 0.3686, 0.09028, 0.3558, 0.1683, 8.953e-05, 0.1655, 0.08947, 0.08826, 0.1159, 0.09114, 0.01999, 0.1406, 0.1965, 0.08172, 0.178, 0.07161, 0.1824, 0.1262, 0.2538, 0.1766, 0.924, 0.1683, 1.0, 0.09114, 1.02, 0.1006, 0.9285, 0.2242, 0.2566, 0.1406, 0.1965, 0.1262, 0.2538, 0.1908, 0.3453, 0.1888, 0.8395, 0.1766, 0.924, 0.1006, 0.9285, 0.1258, 0.8401, 0.08826, 0.1159, 0.09411, 0.2101, 0.02267, 0.2147, 0.01248, 0.12, 0.07161, 0.3553, 0.004323, 0.4178, 0.05304, 0.3415, 0.04144, 0.4149, 0.09028, 0.3558, 0.07827, 0.3453, 0.09114, 0.01999, 0.08826, 0.1159, 0.01248, 0.12, 0.02138, 0.02397, 0.1262, 0.2538, 0.07161, 0.1824, 0.05304, 0.1997, 0.1009, 0.3022, 0.1006, 0.9285, 0.09114, 1.02, 0.02138, 1.024, 0.03583, 0.9285, 0.1908, 0.3453, 0.1262, 0.2538, 0.1009, 0.3022, 0.1611, 0.3836, 0.3023, 0.8401, 0.3247, 0.9285, 0.2647, 0.9285, 0.2392, 0.8408, 0.2446, 0.1736, 0.1908, 0.2222, 0.1611, 0.1934, 0.2003, 0.1345, 0.2564, 0.1706, 0.3023, 0.1258, 0.2392, 0.07415, 0.2039, 0.1265, 0.2855, 0.1352, 0.2446, 0.1736, 0.2003, 0.1345, 0.2316, 0.07956, 0.1983, 0.2285, 0.2564, 0.1706, 0.2039, 0.1265, 0.1592, 0.1946, 0.1074, 0.2998, 0.1352, 0.381, 0.07956, 0.3812, 0.0397, 0.3089, 0.1417, 0.2944, 0.1983, 0.2285, 0.1592, 0.1946, 0.1168, 0.2729, 0.09411, 0.2101, 0.1074, 0.2998, 0.0397, 0.3089, 0.02267, 0.2147, 0.09028, 0.3558, 0.1417, 0.2944, 0.1168, 0.2729, 0.07827, 0.3453, 0.2039, 0.1265, 0.2392, 0.07415, 0.1672, 0.03576, 0.1432, 0.09376, 0.2316, 0.07956, 0.2003, 0.1345, 0.144, 0.0933, 0.1673, 0.04026, 0.1592, 0.1946, 0.2039, 0.1265, 0.1432, 0.09376, 0.1132, 0.1692, 0.261, 0.3089, 0.2316, 0.3812, 0.1673, 0.3936, 0.1849, 0.3111, 0.1168, 0.2729, 0.1592, 0.1946, 0.1132, 0.1692, 0.08784, 0.2571, 0.27, 0.2147, 0.261, 0.3089, 0.1849, 0.3111, 0.1958, 0.2174, 0.07827, 0.3453, 0.1168, 0.2729, 0.08784, 0.2571, 0.06429, 0.3378, 0.2775, 0.12, 0.27, 0.2147, 0.1958, 0.2174, 0.1994, 0.1198, 0.3415, 0.1997, 0.4178, 0.2132, 0.3312, 0.2297, 0.04144, 0.4149, 0.07827, 0.3453, 0.06429, 0.3378, 0.272, 0.02397, 0.2775, 0.12, 0.1994, 0.1198, 0.1957, 0.02226, 0.1009, 0.3022, 0.05304, 0.1997, 0.03183, 0.2297, 0.06484, 0.3313, 0.2647, 0.9285, 0.272, 1.024, 0.1957, 1.022, 0.1849, 0.9285, 0.1611, 0.3836, 0.1009, 0.3022, 0.06484, 0.3313, 0.1117, 0.4801, 0.2392, 0.8408, 0.2647, 0.9285, 0.1849, 0.9285, 0.1672, 0.8412, 0.1345, 0.4104, 0.1934, 0.3836, 0.1671, 0.4801, 0.0933, 0.4662, 0.04144, 0.4149, 0.06429, 0.3378, 0.04952, 0.3337, 0.1957, 0.02226, 0.1994, 0.1198, 0.1056, 0.1198, 0.1038, 0.02226, 0.06484, 0.3313, 0.03183, 0.2297, 0.01679, 0.2557, 0.03371, 0.3397, 0.1849, 0.9285, 0.1957, 1.022, 0.1038, 1.022, 0.0982, 0.9285, 0.1117, 0.4801, 0.06484, 0.3313, 0.03371, 0.3397, 0.05637, 0.4565, 0.1672, 0.8412, 0.1849, 0.9285, 0.0982, 0.9285, 0.08924, 0.8412, 0.144, 0.0933, 0.1117, 0.1671, 0.05637, 0.1539, 0.07703, 0.0735, 0.1432, 0.7729, 0.1672, 0.8412, 0.08924, 0.8412, 0.07698, 0.7722, 0.1673, 0.3936, 0.144, 0.4662, 0.07703, 0.4711, 0.0892, 0.3979, 0.1132, 0.1692, 0.1432, 0.09376, 0.07698, 0.07367, 0.06275, 0.1544, 0.1849, 0.3111, 0.1673, 0.3936, 0.0892, 0.3979, 0.0982, 0.3111, 0.08784, 0.2571, 0.1132, 0.1692, 0.06275, 0.1544, 0.05695, 0.2485, 0.1958, 0.2174, 0.1849, 0.3111, 0.0982, 0.3111, 0.1038, 0.2174, 0.06429, 0.3378, 0.08784, 0.2571, 0.05695, 0.2485, 0.04952, 0.3337, 0.1994, 0.1198, 0.1958, 0.2174, 0.1038, 0.2174, 0.1056, 0.1198, 0.3312, 0.2297, 0.4178, 0.2132, 0.3248, 0.2557, 0.06275, 0.1544, 0.07698, 0.07367, 0.008186, 0.06691, 0.01634, 0.1564, 0.0982, 0.3111, 0.0892, 0.3979, 0.008083, 0.3979, 0.008083, 0.3111, 0.05695, 0.2485, 0.06275, 0.1544, 0.01634, 0.1564, 0.02766, 0.249, 0.1038, 0.2174, 0.0982, 0.3111, 0.008083, 0.3111, 0.008083, 0.2174, 0.04952, 0.3337, 0.05695, 0.2485, 0.02766, 0.249, 0.03531, 0.3338, 0.1056, 0.1198, 0.1038, 0.2174, 0.008083, 0.2174, 0.008083, 0.1198, 0.3248, 0.2557, 0.4178, 0.2132, 0.3223, 0.278, 0.04144, 0.4149, 0.04952, 0.3337, 0.03531, 0.3338, 0.1038, 0.02226, 0.1056, 0.1198, 0.008083, 0.1198, 0.008083, 0.02226, 0.03371, 0.2358, 0.01679, 0.3248, 0.005953, 0.3223, 0.008066, 0.2325, 0.0982, 0.9285, 0.1038, 1.022, 0.008083, 1.022, 0.01007, 0.9272, 0.05637, 0.4565, 0.03371, 0.3397, 0.008066, 0.3432, 0.0105, 0.4484, 0.08924, 0.8412, 0.0982, 0.9285, 0.01007, 0.9272, 0.01252, 0.8384, 0.07703, 0.0735, 0.05637, 0.1539, 0.0105, 0.1496, 0.008083, 0.06674, 0.07698, 0.7722, 0.08924, 0.8412, 0.01252, 0.8384, 0.008186, 0.7743, 0.0892, 0.3979, 0.07703, 0.4711, 0.008083, 0.4709, 0.008083, 0.3979, 0.2325, 0.3432, 0.3223, 0.278, 0.3255, 0.3105, 0.2375, 0.5262, 0.01007, 0.9272, 0.008083, 1.022, -0.08444, 1.02, -0.08187, 0.9284, 0.1496, 0.4484, 0.2325, 0.3432, 0.2375, 0.5262, 0.1519, 0.4782, 0.01252, 0.8384, 0.01007, 0.9272, -0.08187, 0.9284, -0.06215, 0.8384, 0.008083, 0.06674, 0.0105, 0.1496, -0.04407, 0.1519, -0.06086, 0.0735, 0.008186, 0.06691, 0.01252, 0.006033, -0.06215, 0.01675, -0.0551, 0.07539, 0.008083, 0.3979, 0.008083, 0.4709, -0.06086, 0.4711, -0.07303, 0.398, 0.01634, 0.1564, 0.008186, 0.06691, -0.0551, 0.07539, -0.02228, 0.172, 0.008083, 0.3111, 0.008083, 0.3979, -0.07303, 0.398, -0.08146, 0.3684, 0.02766, 0.249, 0.01634, 0.1564, -0.02228, 0.172, 0.002086, 0.2577, 0.008083, 0.2174, 0.008083, 0.3111, -0.08146, 0.3684, -0.08827, 0.2721, 0.03531, 0.3338, 0.02766, 0.249, 0.002086, 0.2577, 0.0226, 0.3377, 0.008083, 0.1198, 0.008083, 0.2174, -0.08827, 0.2721, -0.08946, 0.1198, 0.3223, 0.278, 0.4178, 0.2132, 0.3255, 0.3105, 0.04144, 0.4149, 0.03531, 0.3338, 0.0226, 0.3377, 0.008083, 0.02226, 0.008083, 0.1198, -0.08946, 0.1198, -0.08444, 0.02025, 0.9715, 0.3684, 1.012, 0.398, 1.032, 0.5444, 0.987, 0.5153, 0.002086, 0.2577, -0.02228, 0.172, -0.05084, 0.2008, -0.01914, 0.273, 0.9117, 0.2721, 0.9185, 0.3684, 0.8289, 0.5153, 0.8203, 0.2288, 0.0226, 0.3377, 0.002086, 0.2577, -0.01914, 0.273, 0.01155, 0.3444, 0.9105, 0.1198, 0.9117, 0.2721, 0.8203, 0.2288, 0.8167, 0.1198, 0.3255, 0.3105, 0.4178, 0.2132, 0.3334, 0.359, 0.04144, 0.4149, 0.0226, 0.3377, 0.01155, 0.3444, 0.9156, 0.02025, 0.9105, 0.1198, 0.8167, 0.1198, 0.8256, 0.01919, 0.9787, 0.5262, 0.9968, 0.3105, 0.9843, 0.359, 0.9431, 0.5255, 0.9181, 0.9284, 0.9156, 1.02, 0.8256, 1.019, 0.8474, 0.9393, 0.9559, 0.1519, 0.9787, 0.2375, 0.9431, 0.2486, 0.9051, 0.1661, 0.01675, 0.8384, -0.03307, 0.9284, 0.00583, 0.9393, 0.05592, 0.905, 0.9391, 0.0735, 0.9559, 0.1519, 0.9051, 0.1661, 0.874, 0.09239, 0.07539, 0.8195, 0.01675, 0.8384, 0.05592, 0.905, 0.1264, 0.8918, 0.01214, 0.398, 0.0735, 0.4711, 0.09239, 0.5227, 0.03169, 0.5444, 0.9777, 0.172, 0.9449, 0.07539, 0.9144, 0.1264, 0.9492, 0.2008, 0.00583, 0.9393, -0.03068, 1.019, 0.0236, 1.023, 0.07317, 0.9833, 0.9051, 0.1661, 0.9431, 0.2486, 0.9129, 0.2681, 0.8585, 0.1912, 0.05592, 0.905, 0.00583, 0.9393, 0.07317, 0.9833, 0.121, 0.951, 0.09239, 0.5227, 0.1661, 0.5247, 0.1912, 0.5278, 0.1215, 0.7121, 0.9144, 0.1264, 0.8785, 0.05592, 0.8468, 0.121, 0.8865, 0.1757, 0.03169, 0.5444, 0.09239, 0.5227, 0.1215, 0.7121, 0.06613, 0.7068, 0.9492, 0.2008, 0.9144, 0.1264, 0.8865, 0.1757, 0.9247, 0.2332, 0.8289, 0.5153, 0.8487, 0.5444, 0.7751, 0.7068, 0.7506, 0.5902, 0.9809, 0.273, 0.9492, 0.2008, 0.9247, 0.2332, 0.9621, 0.2915, 0.8203, 0.2288, 0.8289, 0.5153, 0.7506, 0.5902, 0.7493, 0.2863, 0.01155, 0.3444, -0.01914, 0.273, -0.03788, 0.2915, 0.00151, 0.3526, 0.8167, 0.1198, 0.8203, 0.2288, 0.7493, 0.2863, 0.7456, 0.159, 0.3334, 0.359, 0.4178, 0.2132, 0.3424, 0.4378, 0.04144, 0.4149, 0.01155, 0.3444, 0.00151, 0.3526, 0.8256, 0.01919, 0.8167, 0.1198, 0.7456, 0.159, 0.757, 0.02341, 0.2486, 0.5255, 0.3334, 0.359, 0.3424, 0.4378, 0.2681, 0.5133, 0.9621, 0.2915, 0.9247, 0.2332, 0.9026, 0.2664, 0.9449, 0.3113, 0.02278, 0.2863, 0.02967, 0.5902, 0.09904, 0.6577, 0.09128, 0.5165, 0.00151, 0.3526, -0.03788, 0.2915, -0.05508, 0.3113, -0.00809, 0.3612, 0.01061, 0.159, 0.02278, 0.2863, 0.09128, 0.5165, 0.09481, 0.2219, 0.3424, 0.4378, 0.4178, 0.2132, 0.3542, 0.4513, 0.04144, 0.4149, 0.00151, 0.3526, -0.00809, 0.3612, 0.0236, 0.02341, 0.01061, 0.159, 0.09481, 0.2219, 0.114, 0.09427, 0.2681, 0.5133, 0.3424, 0.4378, 0.3542, 0.4513, 0.2903, 0.5614, 0.07317, 0.9833, 0.0236, 1.023, 0.114, 1.094, 0.146, 1.021, 0.1912, 0.5278, 0.2681, 0.5133, 0.2903, 0.5614, 0.224, 0.7028, 0.8468, 0.121, 0.8055, 0.07317, 0.7781, 0.146, 0.8194, 0.1824, 0.1215, 0.7121, 0.1912, 0.5278, 0.224, 0.7028, 0.1653, 0.8283, 0.8865, 0.1757, 0.8468, 0.121, 0.8194, 0.1824, 0.8612, 0.2233, 0.06613, 0.7068, 0.1215, 0.7121, 0.1653, 0.8283, 0.1251, 0.8535, 0.9247, 0.2332, 0.8865, 0.1757, 0.8612, 0.2233, 0.9026, 0.2664, 0.7506, 0.5902, 0.7751, 0.7068, 0.7253, 0.8535, 0.7023, 0.6577, 0.224, 0.7028, 0.2903, 0.5614, 0.3172, 0.5761, 0.2652, 0.805, 0.8194, 0.1824, 0.7781, 0.146, 0.7508, 0.215, 0.7934, 0.2411, 0.1653, 0.8283, 0.224, 0.7028, 0.2652, 0.805, 0.2237, 0.8847, 0.8612, 0.2233, 0.8194, 0.1824, 0.7934, 0.2411, 0.8376, 0.27, 0.7253, 0.1251, 0.7584, 0.1653, 0.7297, 0.2237, 0.6923, 0.1954, 0.9026, 0.2664, 0.8612, 0.2233, 0.8376, 0.27, 0.8828, 0.301, 0.09904, 0.6577, 0.1251, 0.8535, 0.1954, 0.8781, 0.1756, 0.7564, 0.9449, 0.3113, 0.9026, 0.2664, 0.8828, 0.301, 0.9304, 0.3335, 0.09128, 0.5165, 0.09904, 0.6577, 0.1756, 0.7564, 0.1669, 0.6095, 0.9919, 0.3612, 0.9449, 0.3113, 0.9304, 0.3335, 0.9836, 0.3708, 0.09481, 0.2219, 0.09128, 0.5165, 0.1669, 0.6095, 0.1747, 0.2672, 0.3542, 0.4513, 0.4178, 0.2132, 0.3683, 0.4613, 0.4149, 0.9549, 0.3612, 0.9664, 0.3708, 0.9883, 0.114, 0.09427, 0.09481, 0.2219, 0.1747, 0.2672, 0.1922, 0.1184, 0.2903, 0.5614, 0.3542, 0.4513, 0.3683, 0.4613, 0.3172, 0.5761, 0.146, 0.02103, 0.114, 0.09427, 0.1922, 0.1184, 0.215, 0.02753, 0.1669, 0.6095, 0.1756, 0.7564, 0.2532, 0.6663, 0.2412, 0.5438, 0.9836, 0.9883, 0.9304, 0.984, 0.9189, 1.019, 0.9796, 1.031, 0.1747, 0.2672, 0.1669, 0.6095, 0.2412, 0.5438, 0.2527, 0.2546, 0.3683, 0.4613, 0.4178, 0.2132, 0.3838, 0.4697, 0.4149, 0.9549, 0.3708, 0.9883, 0.3846, 1.031, 0.1922, 0.1184, 0.1747, 0.2672, 0.2527, 0.2546, 0.2662, 0.09473, 0.3172, 0.5761, 0.3683, 0.4613, 0.3838, 0.4697, 0.348, 0.5835, 0.215, 0.02753, 0.1922, 0.1184, 0.2662, 0.09473, 0.2818, -0.001056, 0.2652, 0.805, 0.3172, 0.5761, 0.348, 0.5835, 0.3116, 0.8867, 0.7934, 0.2411, 0.7508, 0.215, 0.7246, 0.2818, 0.7705, 0.2992, 0.2237, 0.8847, 0.2652, 0.805, 0.3116, 0.8867, 0.2852, 0.9168, 0.8376, 0.27, 0.7934, 0.2411, 0.7705, 0.2992, 0.8166, 0.3173, 0.6923, 0.1954, 0.7297, 0.2237, 0.7078, 0.2852, 0.6642, 0.2688, 0.8828, 0.301, 0.8376, 0.27, 0.8166, 0.3173, 0.8646, 0.3373, 0.1756, 0.7564, 0.1954, 0.8781, 0.2688, 0.8987, 0.2532, 0.6663, 0.9304, 0.3335, 0.8828, 0.301, 0.8646, 0.3373, 0.9189, 0.3591, 0.7705, 0.2992, 0.7246, 0.2818, 0.7151, 0.3509, 0.7601, 0.3587, 0.7078, 0.2852, 0.7607, 0.3116, 0.7512, 0.3629, 0.6962, 0.347, 0.8166, 0.3173, 0.7705, 0.2992, 0.7601, 0.3587, 0.8028, 0.3664, 0.6642, 0.2688, 0.7078, 0.2852, 0.6962, 0.347, 0.6492, 0.3481, 0.8646, 0.3373, 0.8166, 0.3173, 0.8028, 0.3664, 0.8483, 0.3751, 0.2532, 0.6663, 0.2688, 0.8987, 0.3481, 0.9006, 0.3368, 0.7495, 0.9189, 0.3591, 0.8646, 0.3373, 0.8483, 0.3751, 0.9087, 0.3864, 0.2412, 0.5438, 0.2532, 0.6663, 0.3368, 0.7495, 0.3289, 0.6164, 0.9796, 0.03094, 0.9189, 0.0191, 0.9087, 0.05394, 0.9774, 0.06174, 0.2527, 0.2546, 0.2412, 0.5438, 0.3289, 0.6164, 0.3342, 0.2187, 0.3838, 0.4697, 0.4178, 0.2132, 0.4004, 0.4792, 0.4149, 0.9549, 0.3846, 1.031, 0.4004, 1.062, 0.2662, 0.09473, 0.2527, 0.2546, 0.3342, 0.2187, 0.3431, 0.07611, 0.348, 0.5835, 0.3838, 0.4697, 0.4004, 0.4792, 0.3819, 0.5852, 0.2818, 0.9989, 0.2662, 1.095, 0.3431, 1.076, 0.3509, 1.019, 0.3116, 0.8867, 0.348, 0.5835, 0.3819, 0.5852, 0.3629, 0.8713, 0.9774, 0.4004, 0.9087, 0.3864, 0.9023, 0.4158, 0.9769, 0.4156, 0.3342, 0.2187, 0.3289, 0.6164, 0.4208, 0.6481, 0.4201, 0.2997, 0.4004, 0.4792, 0.4178, 0.2132, 0.4177, 0.4873, 0.4149, 0.9549, 0.4004, 1.062, 0.4156, 1.077, 0.3431, 0.07611, 0.3342, 0.2187, 0.4201, 0.2997, 0.4215, 0.09359, 0.3819, 0.5852, 0.4004, 0.4792, 0.4177, 0.4873, 0.4179, 0.5811, 0.3509, 0.01877, 0.3431, 0.07611, 0.4215, 0.09359, 0.4202, 0.03295, 0.3629, 0.8713, 0.3819, 0.5852, 0.4179, 0.5811, 0.4188, 0.8397, 0.7601, 0.3587, 0.7151, 0.3509, 0.7113, 0.4202, 0.7556, 0.4185, 0.6962, 0.347, 0.7512, 0.3629, 0.75, 0.4188, 0.6958, 0.4188, 0.8028, 0.3664, 0.7601, 0.3587, 0.7556, 0.4185, 0.7963, 0.417, 0.6492, 0.3481, 0.6962, 0.347, 0.6958, 0.4188, 0.6466, 0.4203, 0.8483, 0.3751, 0.8028, 0.3664, 0.7963, 0.417, 0.835, 0.4165, 0.3368, 0.7495, 0.3481, 0.9006, 0.4203, 0.9023, 0.4188, 0.7152, 0.9087, 0.3864, 0.8483, 0.3751, 0.835, 0.4165, 0.9023, 0.4158, 0.3289, 0.6164, 0.3368, 0.7495, 0.4188, 0.7152, 0.4208, 0.6481, 0.7963, 0.417, 0.7556, 0.4185, 0.7579, 0.4783, 0.8013, 0.4669, 0.6466, 0.4203, 0.6958, 0.4188, 0.7029, 0.4924, 0.6551, 0.4906, 0.4165, 0.08021, 0.417, 0.02835, 0.4669, 0.02876, 0.457, 0.07103, 0.4188, 0.7152, 0.4203, 0.9023, 0.4906, 0.9023, 0.5061, 0.7381, 0.9023, 0.4158, 0.835, 0.4165, 0.8449, 0.457, 0.9102, 0.4436, 0.4208, 0.6481, 0.4188, 0.7152, 0.5061, 0.7381, 0.5161, 0.613, 0.9769, 0.4156, 0.9023, 0.4158, 0.9102, 0.4436, 0.9803, 0.4296, 0.4201, 0.2997, 0.4208, 0.6481, 0.5161, 0.613, 0.5101, 0.2187, 0.4177, 0.4873, 0.4178, 0.2132, 0.4347, 0.4822, 0.4149, 0.9549, 0.4156, 1.077, 0.4296, 1.079, 0.4215, 0.09359, 0.4201, 0.2997, 0.5101, 0.2187, 0.5002, 0.07303, 0.4179, 0.5811, 0.4177, 0.4873, 0.4347, 0.4822, 0.4536, 0.5834, 0.4202, 0.03295, 0.4215, 0.09359, 0.5002, 0.07303, 0.4899, 0.0285, 0.4188, 0.8397, 0.4179, 0.5811, 0.4536, 0.5834, 0.4746, 0.868, 0.7556, 0.4185, 0.7113, 0.4202, 0.7112, 0.4899, 0.7579, 0.4783, 0.6958, 0.4188, 0.75, 0.4188, 0.7545, 0.4746, 0.7029, 0.4924, 0.4347, 0.4822, 0.4178, 0.2132, 0.4514, 0.4711, 0.4149, 0.9549, 0.4296, 1.079, 0.4424, 1.072, 0.5002, 0.07303, 0.5101, 0.2187, 0.5905, 0.2526, 0.5772, 0.09425, 0.4536, 0.5834, 0.4347, 0.4822, 0.4514, 0.4711, 0.4874, 0.5829, 0.4899, 0.0285, 0.5002, 0.07303, 0.5772, 0.09425, 0.56, 0.007856, 0.4746, 0.868, 0.4536, 0.5834, 0.4874, 0.5829, 0.5247, 0.8774, 0.7579, 0.4783, 0.7112, 0.4899, 0.7157, 0.56, 0.7679, 0.5374, 0.7029, 0.4924, 0.7545, 0.4746, 0.7651, 0.5247, 0.7165, 0.5558, 0.8013, 0.4669, 0.7579, 0.4783, 0.7679, 0.5374, 0.8169, 0.515, 0.6551, 0.4906, 0.7029, 0.4924, 0.7165, 0.5558, 0.6694, 0.5671, 0.8449, 0.457, 0.8013, 0.4669, 0.8169, 0.515, 0.868, 0.4921, 0.5061, 0.7381, 0.4906, 0.9023, 0.5671, 0.9017, 0.5894, 0.6613, 0.9102, 0.4436, 0.8449, 0.457, 0.868, 0.4921, 0.9244, 0.4683, 0.5161, 0.613, 0.5061, 0.7381, 0.5894, 0.6613, 0.6001, 0.5426, 0.9803, 0.4296, 0.9102, 0.4436, 0.9244, 0.4683, 0.9861, 0.4424, 0.5101, 0.2187, 0.5161, 0.613, 0.6001, 0.5426, 0.5905, 0.2526, 0.6694, 0.5671, 0.7165, 0.5558, 0.7359, 0.6138, 0.6949, 0.6419, 0.868, 0.4921, 0.8169, 0.515, 0.8399, 0.5615, 0.8889, 0.527, 0.5894, 0.6613, 0.5671, 0.9017, 0.6419, 0.8796, 0.6648, 0.7429, 0.9244, 0.4683, 0.868, 0.4921, 0.8889, 0.527, 0.9393, 0.4916, 0.6001, 0.5426, 0.5894, 0.6613, 0.6648, 0.7429, 0.6781, 0.6031, 0.9861, 0.4424, 0.9244, 0.4683, 0.9393, 0.4916, 0.9927, 0.4543, 0.5905, 0.2526, 0.6001, 0.5426, 0.6781, 0.6031, 0.6693, 0.2649, 0.4514, 0.4711, 0.4178, 0.2132, 0.4665, 0.4612, 0.4149, 0.9549, 0.4424, 1.072, 0.4543, 1.057, 0.5772, 0.09425, 0.5905, 0.2526, 0.6693, 0.2649, 0.6511, 0.118, 0.4874, 0.5829, 0.4514, 0.4711, 0.4665, 0.4612, 0.5173, 0.575, 0.56, 0.007856, 0.5772, 0.09425, 0.6511, 0.118, 0.6254, 0.03739, 0.5247, 0.8774, 0.4874, 0.5829, 0.5173, 0.575, 0.571, 0.7702, 0.7679, 0.5374, 0.7157, 0.56, 0.7454, 0.6254, 0.792, 0.5947, 0.5558, 0.9198, 0.5247, 0.8774, 0.571, 0.7702, 0.6138, 0.8858, 0.8169, 0.515, 0.7679, 0.5374, 0.792, 0.5947, 0.8399, 0.5615, 0.6511, 0.118, 0.6693, 0.2649, 0.7489, 0.2179, 0.7302, 0.09437, 0.5173, 0.575, 0.4665, 0.4612, 0.4802, 0.4509, 0.5442, 0.5622, 0.6254, 0.03739, 0.6511, 0.118, 0.7302, 0.09437, 0.6944, 0.03023, 0.571, 0.7702, 0.5173, 0.575, 0.5442, 0.5622, 0.6115, 0.7031, 0.792, 0.5947, 0.7454, 0.6254, 0.7749, 0.6944, 0.8196, 0.6534, 0.6138, 0.8858, 0.571, 0.7702, 0.6115, 0.7031, 0.6696, 0.8157, 0.8399, 0.5615, 0.792, 0.5947, 0.8196, 0.6534, 0.8643, 0.6086, 0.6949, 0.6419, 0.7359, 0.6138, 0.7662, 0.6696, 0.7254, 0.7124, 0.8889, 0.527, 0.8399, 0.5615, 0.8643, 0.6086, 0.9091, 0.5617, 0.6648, 0.7429, 0.6419, 0.8796, 0.7124, 0.8557, 0.7372, 0.5497, 0.9393, 0.4916, 0.8889, 0.527, 0.9091, 0.5617, 0.9538, 0.5144, 0.6394, 0.6031, 0.659, 0.7429, 0.6979, 0.5497, 0.6865, 0.5139, 0.9927, 0.4543, 0.9393, 0.4916, 0.9538, 0.5144, 0.9993, 0.4656, 0.6693, 0.2649, 0.6781, 0.6031, 0.7497, 0.5139, 0.7489, 0.2179, 0.4665, 0.4612, 0.4178, 0.2132, 0.4802, 0.4509, 0.4149, 0.9549, 0.4543, 1.057, 0.4656, 1.033, 0.9091, 0.5617, 0.8643, 0.6086, 0.8903, 0.6567, 0.9302, 0.5963, 0.7372, 0.5497, 0.7124, 0.8557, 0.7722, 0.7097, 0.8088, 0.6041, 0.9538, 0.5144, 0.9091, 0.5617, 0.9302, 0.5963, 0.9685, 0.5363, 0.7497, 0.5139, 0.7372, 0.5497, 0.8088, 0.6041, 0.8238, 0.2671, 0.4656, 0.03333, 0.5144, 0.02495, 0.5363, -0.007269, 0.4759, -0.005247, 0.7489, 0.2179, 0.7497, 0.5139, 0.8238, 0.2671, 0.8338, 0.1556, 0.4802, 0.4509, 0.4178, 0.2132, 0.4918, 0.4366, 0.4149, 0.9549, 0.4656, 1.033, 0.4759, 0.9948, 0.7302, 0.09437, 0.7489, 0.2179, 0.8338, 0.1556, 0.8257, 0.01982, 0.5442, 0.5622, 0.4802, 0.4509, 0.4918, 0.4366, 0.5658, 0.5135, 0.6944, 0.03023, 0.7302, 0.09437, 0.8257, 0.01982, 0.768, -0.01182, 0.6115, 0.7031, 0.5442, 0.5622, 0.5658, 0.5135, 0.6431, 0.5281, 0.8196, 0.6534, 0.7749, 0.6944, 0.8032, 0.768, 0.8487, 0.7146, 0.6696, 0.8157, 0.6115, 0.7031, 0.6431, 0.5281, 0.717, 0.7064, 0.8643, 0.6086, 0.8196, 0.6534, 0.8487, 0.7146, 0.8903, 0.6567, 0.7124, 0.8557, 0.6696, 0.8157, 0.717, 0.7064, 0.7722, 0.7097, 0.5658, 0.5135, 0.4918, 0.4366, 0.501, 0.3509, 0.5835, 0.5159, 0.8032, 0.768, 0.7473, 0.8257, 0.8255, 0.8706, 0.8501, 0.8314, 0.8596, 0.6431, 0.9128, 0.5658, 0.9436, 0.5835, 0.9064, 0.6674, 0.8487, 0.7146, 0.8032, 0.768, 0.8501, 0.8314, 0.8833, 0.7782, 0.717, 0.7064, 0.6431, 0.5281, 0.6674, 0.5246, 0.7441, 0.519, 0.8903, 0.6567, 0.8487, 0.7146, 0.8833, 0.7782, 0.9186, 0.7065, 0.7722, 0.7097, 0.717, 0.7064, 0.7441, 0.519, 0.806, 0.5413, 0.9302, 0.5963, 0.8903, 0.6567, 0.9186, 0.7065, 0.9539, 0.6297, 0.7513, 0.6041, 0.7773, 0.7097, 0.8499, 0.5413, 0.8289, 0.5153, 0.9685, 0.5363, 0.9302, 0.5963, 0.9539, 0.6297, 0.9853, 0.5563, 0.7459, 0.2671, 0.7513, 0.6041, 0.8289, 0.5153, 0.8203, 0.2288, 0.4759, 0.9948, 0.5363, 0.9927, 0.5563, 0.96, 0.485, 0.9664, 0.7415, 0.1556, 0.7459, 0.2671, 0.8203, 0.2288, 0.8167, 0.1198, 0.4918, 0.4366, 0.4178, 0.2132, 0.501, 0.3509, 0.4149, 0.9549, 0.4759, 0.9948, 0.485, 0.9664, 0.7473, 0.01982, 0.7415, 0.1556, 0.8167, 0.1198, 0.8255, 0.01921, 0.8529, 0.5153, 0.806, 0.5413, 0.828, 0.3991, 0.8684, 0.3687, 0.9853, 0.5563, 0.9539, 0.6297, 0.9818, 0.659, 1.005, 0.5723, 0.8203, 0.2288, 0.8289, 0.5153, 0.9185, 0.3687, 0.9117, 0.2721, 0.485, 0.9664, 0.5563, 0.96, 0.5723, 0.9295, 0.4921, 0.9473, 0.8167, 0.1198, 0.8203, 0.2288, 0.9117, 0.2721, 0.9105, 0.1198, 0.501, 0.3509, 0.4178, 0.2132, 0.5094, 0.3175, 0.4149, 0.9549, 0.485, 0.9664, 0.4921, 0.9473, 0.8255, 0.01921, 0.8167, 0.1198, 0.9105, 0.1198, 0.9156, 0.02025, 0.9436, 0.5159, 0.984, 0.3509, 0.9962, 0.3175, 0.9782, 0.5299, 0.8501, 0.9465, 0.8255, 1.019, 0.9156, 1.02, 0.9181, 0.9284, 0.9064, 0.6674, 0.9436, 0.5835, 0.9782, 0.5947, 0.9571, 0.6811, 0.7782, 0.9146, 0.8314, 0.9465, 0.8729, 0.9284, 0.8233, 0.8372, 0.8752, 0.7441, 0.9064, 0.6674, 0.9571, 0.6811, 0.9401, 0.7611, 0.7065, 0.9164, 0.7782, 0.9146, 0.8233, 0.8372, 0.7598, 0.8459, 0.806, 0.5413, 0.7441, 0.519, 0.7611, 0.4588, 0.828, 0.3991, 0.9539, 0.6297, 0.9186, 0.7065, 0.9482, 0.7598, 0.9818, 0.659, 0.9181, 0.9284, 0.9156, 1.02, 1.008, 1.022, 1.01, 0.9272, 0.6811, 0.4765, 0.5947, 0.5299, 0.6002, 0.3345, 0.684, 0.4407, 0.9379, 0.8372, 0.9181, 0.9284, 1.01, 0.9272, 1.012, 0.8369, 0.9401, 0.7611, 0.9571, 0.6811, 1.011, 0.684, 1.008, 0.7706, 0.9482, 0.7598, 0.9379, 0.8233, 1.012, 0.8341, 1.008, 0.7703, 0.9269, 0.828, 0.9401, 0.7611, 1.008, 0.7706, 1.008, 0.836, 0.9818, 0.659, 0.9482, 0.7598, 1.008, 0.7703, 1.021, 0.6723, 0.9185, 0.3687, 0.9269, 0.3991, 1.008, 0.3991, 1.008, 0.3111, 0.005445, 0.5723, -0.01818, 0.659, 0.02108, 0.6723, 0.03058, 0.5805, 0.9117, 0.2721, 0.9185, 0.3687, 1.008, 0.3111, 1.008, 0.2174, 0.02449, 0.4921, 0.005445, 0.5723, 0.03058, 0.5805, 0.03678, 0.496, 0.9105, 0.1198, 0.9117, 0.2721, 1.008, 0.2174, 1.008, 0.1198, 0.5094, 0.3175, 0.4178, 0.2132, 0.5125, 0.2797, 0.04144, 0.4149, 0.02449, 0.4921, 0.03678, 0.496, 0.9156, 0.02025, 0.9105, 0.1198, 1.008, 0.1198, 1.008, 0.02226, 0.5947, 0.5299, 0.5094, 0.3175, 0.5125, 0.2797, 0.6002, 0.3345])
me_sphere_002.use_remesh_preserve_volume = False
me_sphere_002.use_remesh_preserve_attributes = False
me_sphere_002.use_mirror_vertex_groups = False
me_sphere_002.update()

# ---- objects
ob_sphere = bpy.data.objects.new('Sphere', me_sphere_002)

# ---- transforms, parenting, visibility, modifiers, constraints
ob_sphere.location = (1.016, -0.1602, 1.24)
ob_sphere.scale = (1.741, 1.115, 0.3182)
ob_sphere.lineart.crease_threshold = 0.0

# ---- collection membership
col_collection_1.objects.link(ob_sphere)

# ---- scene / render settings (as saved in the file)
scene.frame_start = 1; scene.frame_end = 250; scene.frame_set(1)
scene.render.engine = 'BLENDER_EEVEE_NEXT'
scene.render.resolution_percentage = 50
scene.render.dither_intensity = 0.0
scene.cycles.use_denoising = False
scene.cycles.samples = 128
scene.cycles.sampling_pattern = 'TABULATED_SOBOL'
scene.cycles.light_sampling_threshold = 0.0
scene.cycles.use_adaptive_sampling = False
scene.cycles.use_light_tree = False
scene.cycles.blur_glossy = 0.0
scene.cycles.sample_clamp_indirect = 0.0
scene.view_settings.view_transform = 'Standard'
bpy.context.view_layer.update()

# ---- added for rendering (the .blend has no active camera and no usable light): camera, sun
cam_auto = bpy.data.cameras.new('AutoCamera')
cam_auto.lens = 50.0
cam_auto.sensor_width = 36.0
cam_auto.clip_end = 1000.0
ob_auto_camera = bpy.data.objects.new('AutoCamera', cam_auto)
scene.collection.objects.link(ob_auto_camera)
ob_auto_camera.location = (4.50358, -4.35352, 4.17917)
ob_auto_camera.rotation_euler = (1.09748, -7.21219e-08, 0.694738)
scene.camera = ob_auto_camera
light_auto_sun = bpy.data.lights.new('AutoSun', 'SUN')
light_auto_sun.energy = 3.0
light_auto_sun.angle = 0.0523599
ob_auto_sun = bpy.data.objects.new('AutoSun', light_auto_sun)
scene.collection.objects.link(ob_auto_sun)
ob_auto_sun.rotation_euler = (0.872665, 0.174533, 0.523599)
bpy.context.view_layer.update()
